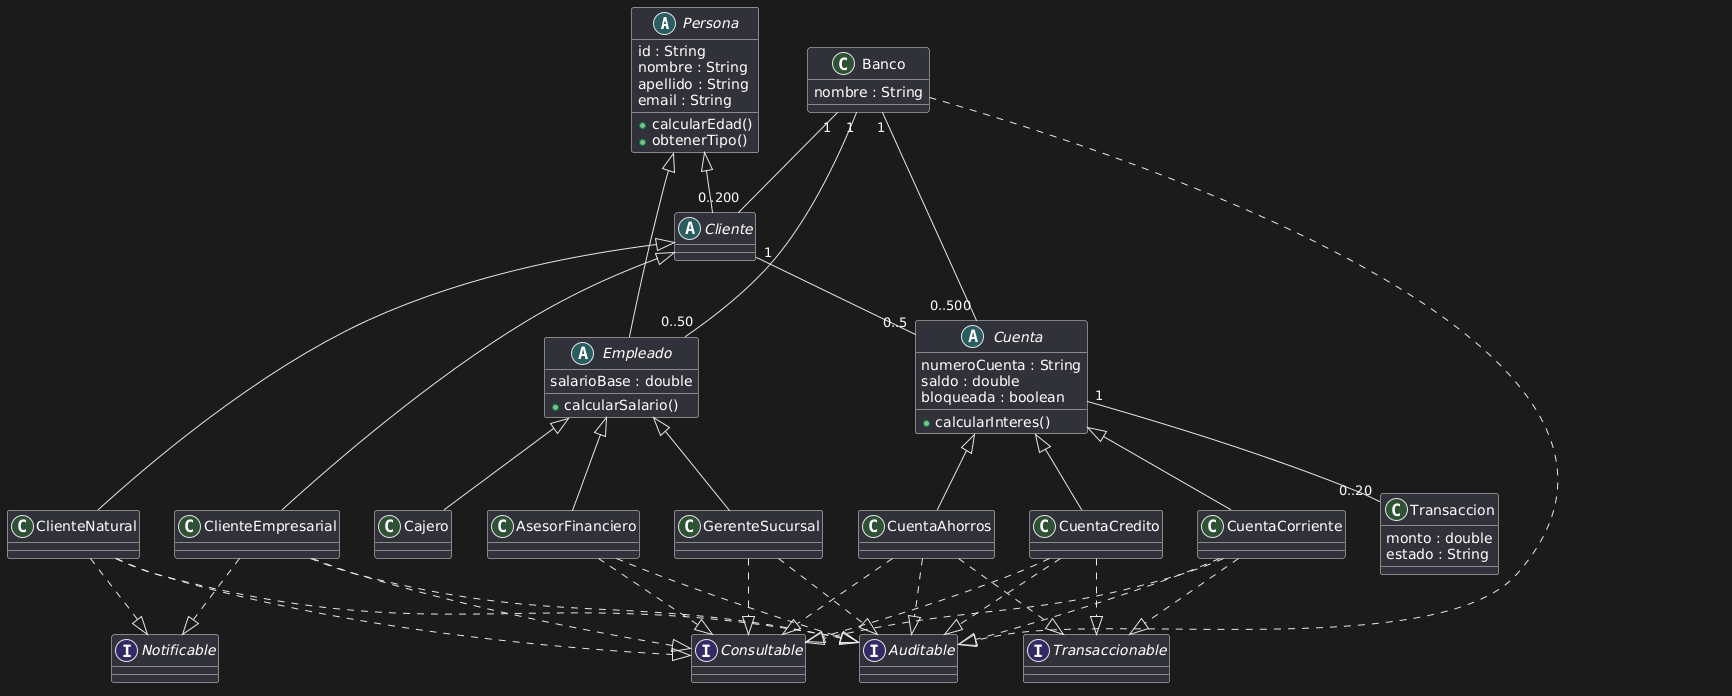

The diagram above was rendered by PlantUML. Its source (embedded in the PNG):
@startuml
' ======================
' CLASES ABSTRACTAS
' ======================
abstract class Persona {
  id : String
  nombre : String
  apellido : String
  email : String
  +calcularEdad()
  +obtenerTipo()
}

abstract class Empleado {
  salarioBase : double
  +calcularSalario()
}

abstract class Cliente {
}

abstract class Cuenta {
  numeroCuenta : String
  saldo : double
  bloqueada : boolean
  +calcularInteres()
}

' ======================
' HERENCIA
' ======================
Persona <|-- Empleado
Persona <|-- Cliente

Empleado <|-- Cajero
Empleado <|-- AsesorFinanciero
Empleado <|-- GerenteSucursal

Cliente <|-- ClienteNatural
Cliente <|-- ClienteEmpresarial

Cuenta <|-- CuentaCorriente
Cuenta <|-- CuentaAhorros
Cuenta <|-- CuentaCredito

' ======================
' CLASES
' ======================
class Banco {
  nombre : String
}

class Transaccion {
  monto : double
  estado : String
}

' ======================
' INTERFACES
' ======================
interface Consultable
interface Transaccionable
interface Auditable
interface Notificable

' ======================
' IMPLEMENTACIONES
' ======================
ClienteNatural ..|> Consultable
ClienteNatural ..|> Notificable
ClienteNatural ..|> Auditable

ClienteEmpresarial ..|> Consultable
ClienteEmpresarial ..|> Notificable
ClienteEmpresarial ..|> Auditable

CuentaCorriente ..|> Transaccionable
CuentaCorriente ..|> Consultable
CuentaCorriente ..|> Auditable

CuentaAhorros ..|> Transaccionable
CuentaAhorros ..|> Consultable
CuentaAhorros ..|> Auditable

CuentaCredito ..|> Transaccionable
CuentaCredito ..|> Consultable
CuentaCredito ..|> Auditable

AsesorFinanciero ..|> Consultable
AsesorFinanciero ..|> Auditable

GerenteSucursal ..|> Consultable
GerenteSucursal ..|> Auditable

Banco ..|> Auditable

' ======================
' RELACIONES
' ======================
Banco "1" -- "0..200" Cliente
Banco "1" -- "0..50" Empleado
Banco "1" -- "0..500" Cuenta

Cliente "1" -- "0..5" Cuenta
Cuenta "1" -- "0..20" Transaccion
@enduml